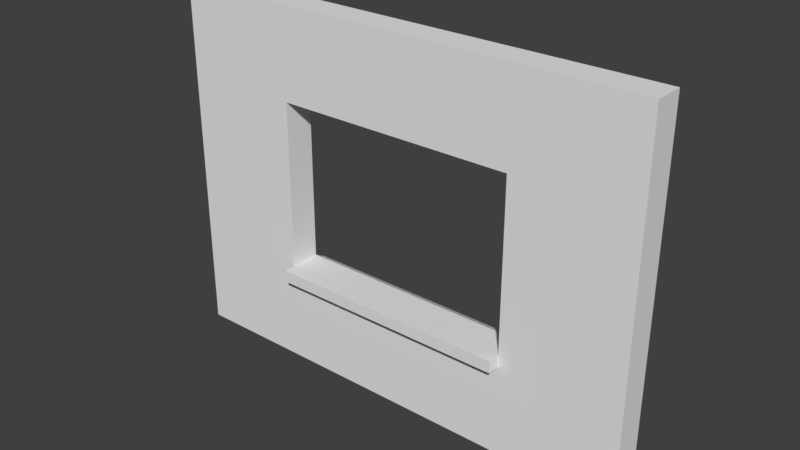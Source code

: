 # Source: WallWithWindow.blend  (saved by Blender 2.78.0; exported with 4.5.12 LTS)
import bpy
from mathutils import Matrix  # noqa: F401  (used for matrix-valued properties, if any)

bpy.ops.wm.read_factory_settings(use_empty=True)
scene = bpy.context.scene
scene.name = 'Scene'

# ---- collections
col_collection_1 = bpy.data.collections.new('Collection 1'); scene.collection.children.link(col_collection_1)

# ---- world
world_world_001 = bpy.data.worlds.new('World.001'); scene.world = world_world_001
world_world_001.use_nodes = True; world_world_001.node_tree.nodes.clear()
_N = world_world_001.node_tree.nodes; _L = world_world_001.node_tree.links
n0 = _N.new('ShaderNodeOutputWorld'); n0.name = 'World Output'; n0.location = (300, 300)
n1 = _N.new('ShaderNodeBackground'); n1.name = 'Background'; n1.location = (10, 300)
n1.inputs[0].default_value = (0.05, 0.05, 0.05, 1.0)
_L.new(n1.outputs[0], n0.inputs[0])
n0.is_active_output = True
world_world_001.use_sun_shadow = False
world_world_001.sun_shadow_jitter_overblur = 0.0
world_world_001.cycles.sampling_method = 'MANUAL'

# ---- meshes
me_wallwithwindow4x4 = bpy.data.meshes.new('WallWithWindow4x4')
me_wallwithwindow4x4.from_pydata([(-2.0, 0.0, 0.0), (2.0, 0.0, 0.0), (-2.0, 3.0, 0.0), (2.0, 3.0, 0.0), (-2.0, 3.0, -0.25), (-2.0, -1.093e-08, -0.25), (2.0, -1.093e-08, -0.25), (2.0, 3.0, -0.25), (-2.0, 1.5, 0.0), (0.0, 0.0, 0.0), (2.0, 1.5, 0.0), (0.0, 3.0, 0.0), (-2.0, 1.5, -0.25), (0.0, -1.093e-08, -0.25), (2.0, 1.5, -0.25), (0.0, 3.0, -0.25), (-1.0, 0.75, -0.25), (-1.0, 0.75, 0.0), (-2.0, 0.75, 0.0), (1.0, 0.0, 0.0), (2.0, 2.25, 0.0), (-1.0, 3.0, 0.0), (-2.0, 0.75, -0.25), (1.0, -1.093e-08, -0.25), (2.0, 2.25, -0.25), (-1.0, 3.0, -0.25), (2.0, 3.0, -0.125), (2.0, -5.464e-09, -0.125), (-2.0, -5.464e-09, -0.125), (-2.0, 3.0, -0.125), (-2.0, 2.25, 0.0), (-1.0, 0.0, 0.0), (2.0, 0.75, 0.0), (1.0, 3.0, 0.0), (-2.0, 2.25, -0.25), (-1.0, -1.093e-08, -0.25), (2.0, 0.75, -0.25), (1.0, 3.0, -0.25), (0.0, -5.464e-09, -0.125), (0.0, 3.0, -0.125), (-2.0, 1.5, -0.125), (2.0, 1.5, -0.125), (1.0, 1.5, -0.25), (-1.0, 1.5, -0.25), (0.0, 0.75, -0.25), (0.0, 2.25, -0.25), (0.0, 2.25, 0.0), (0.0, 0.75, 0.0), (-1.0, 1.5, 0.0), (1.0, 1.5, 0.0), (1.0, 0.75, 0.0), (-1.0, 0.75, 0.0), (-1.0, 2.25, 0.0), (-1.0, 2.25, -0.25), (-1.0, 0.75, -0.25), (1.0, 0.75, -0.25), (2.0, 0.75, -0.125), (-2.0, 2.25, -0.125), (1.0, 3.0, -0.125), (-1.0, -5.464e-09, -0.125), (1.0, -5.464e-09, -0.125), (-1.0, 3.0, -0.125), (-2.0, 0.75, -0.125), (2.0, 2.25, -0.125), (1.0, 2.25, -0.25), (1.0, 2.25, 0.0), (0.0, 0.75, -0.25), (0.0, 0.75, 0.0), (-1.0, 0.85, -0.25), (-1.0, 0.85, 0.0), (0.0, 0.85, -0.25), (0.0, 0.85, 0.0), (0.0, 0.85, -0.25), (0.0, 0.85, 0.0), (1.0, 0.85, 0.0), (1.0, 0.85, -0.25), (1.0, 0.75, 0.1), (0.0, 0.75, 0.1), (0.0, 0.75, 0.1), (-1.0, 0.75, 0.1), (0.0, 0.85, 0.1), (-1.0, 0.85, 0.1), (1.0, 0.85, 0.1), (0.0, 0.85, 0.1), (0.0, 0.75, -0.35), (1.0, 0.75, -0.35), (-1.0, 0.75, -0.35), (0.0, 0.75, -0.35), (-1.0, 0.7944, -0.35), (0.0, 0.7944, -0.35), (0.0, 0.7944, -0.35), (1.0, 0.7944, -0.35)], [], [(65, 20, 3, 33), (64, 37, 7, 24), (63, 24, 7, 26), (62, 22, 5, 28), (61, 25, 4, 29), (60, 23, 6, 27), (59, 35, 13, 38), (58, 37, 15, 39), (57, 34, 12, 40), (56, 36, 14, 41), (55, 42, 14, 36), (48, 43, 53, 52), (53, 25, 15, 45), (52, 46, 11, 21), (49, 42, 55, 50), (50, 32, 10, 49), (65, 64, 42, 49), (9, 19, 50, 47), (19, 1, 32, 50), (18, 51, 48, 8), (0, 31, 51, 18), (31, 9, 47, 51), (30, 52, 21, 2), (8, 48, 52, 30), (46, 45, 64, 65), (51, 54, 43, 48), (12, 34, 53, 43), (34, 4, 25, 53), (35, 54, 44, 13), (5, 22, 54, 35), (22, 12, 43, 54), (23, 55, 36, 6), (13, 44, 55, 23), (54, 51, 17, 16), (32, 56, 41, 10), (1, 27, 56, 32), (27, 6, 36, 56), (30, 57, 40, 8), (2, 29, 57, 30), (29, 4, 34, 57), (33, 58, 39, 11), (3, 26, 58, 33), (26, 7, 37, 58), (31, 59, 38, 9), (0, 28, 59, 31), (28, 5, 35, 59), (19, 60, 27, 1), (9, 38, 60, 19), (38, 13, 23, 60), (21, 61, 29, 2), (11, 39, 61, 21), (39, 15, 25, 61), (18, 62, 28, 0), (8, 40, 62, 18), (40, 12, 22, 62), (20, 63, 26, 3), (10, 41, 63, 20), (41, 14, 24, 63), (42, 64, 24, 14), (55, 44, 84, 85), (45, 15, 37, 64), (46, 65, 33, 11), (52, 53, 45, 46), (49, 10, 20, 65), (66, 16, 86, 87), (51, 47, 67, 17), (44, 54, 16, 66), (47, 44, 66, 67), (71, 70, 68, 69), (67, 66, 70, 71), (73, 47, 77, 83), (16, 17, 69, 68), (74, 75, 72, 73), (67, 71, 80, 78), (50, 55, 75, 74), (44, 47, 73, 72), (79, 78, 80, 81), (77, 76, 82, 83), (71, 69, 81, 80), (69, 17, 79, 81), (47, 50, 76, 77), (17, 67, 78, 79), (50, 74, 82, 76), (74, 73, 83, 82), (85, 84, 90, 91), (87, 86, 88, 89), (16, 68, 88, 86), (75, 55, 85, 91), (72, 75, 91, 90), (70, 66, 87, 89), (68, 70, 89, 88), (44, 72, 90, 84)])
me_wallwithwindow4x4.use_remesh_preserve_volume = False
me_wallwithwindow4x4.use_remesh_preserve_attributes = False
me_wallwithwindow4x4.use_mirror_vertex_groups = False
me_wallwithwindow4x4.update()

# ---- objects
ob_wallwithwindow4x4 = bpy.data.objects.new('WallWithWindow4x4', me_wallwithwindow4x4)

# ---- transforms, parenting, visibility, modifiers, constraints
ob_wallwithwindow4x4.location = (0.0, 0.0, 0.0)
ob_wallwithwindow4x4.rotation_euler = (1.571, -0.0, 0.0)
ob_wallwithwindow4x4.lineart.crease_threshold = 0.0

# ---- collection membership
col_collection_1.objects.link(ob_wallwithwindow4x4)

# ---- scene / render settings (as saved in the file)
scene.frame_start = 1; scene.frame_end = 250; scene.frame_set(1)
scene.render.engine = 'CYCLES'
scene.render.resolution_percentage = 50
scene.render.dither_intensity = 0.0
scene.cycles.use_denoising = False
scene.cycles.samples = 4
scene.cycles.sampling_pattern = 'TABULATED_SOBOL'
scene.cycles.light_sampling_threshold = 0.0
scene.cycles.use_adaptive_sampling = False
scene.cycles.use_light_tree = False
scene.cycles.blur_glossy = 0.0
scene.cycles.sample_clamp_indirect = 3.0
scene.view_settings.view_transform = 'Standard'
bpy.context.view_layer.update()

# ---- added for rendering (the .blend has no active camera and no usable light): camera, sun
cam_auto = bpy.data.cameras.new('AutoCamera')
cam_auto.lens = 50.0
cam_auto.sensor_width = 36.0
cam_auto.clip_end = 1000.0
ob_auto_camera = bpy.data.objects.new('AutoCamera', cam_auto)
scene.collection.objects.link(ob_auto_camera)
ob_auto_camera.location = (4.64482, -5.44879, 5.21586)
ob_auto_camera.rotation_euler = (1.09748, -7.21219e-08, 0.694738)
scene.camera = ob_auto_camera
light_auto_sun = bpy.data.lights.new('AutoSun', 'SUN')
light_auto_sun.energy = 3.0
light_auto_sun.angle = 0.0523599
ob_auto_sun = bpy.data.objects.new('AutoSun', light_auto_sun)
scene.collection.objects.link(ob_auto_sun)
ob_auto_sun.rotation_euler = (0.872665, 0.174533, 0.523599)
bpy.context.view_layer.update()

